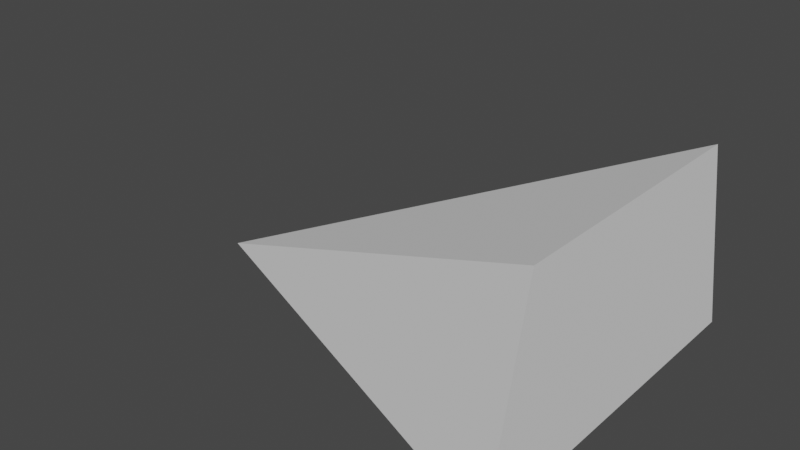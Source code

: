 # Source: tank.blend  (saved by Blender 2.83.18; exported with 4.5.12 LTS)
import bpy
from mathutils import Matrix  # noqa: F401  (used for matrix-valued properties, if any)

bpy.ops.wm.read_factory_settings(use_empty=True)
scene = bpy.context.scene
scene.name = 'Scene'

# ---- collections
col_collection = bpy.data.collections.new('Collection'); scene.collection.children.link(col_collection)

# ---- world
world_world = bpy.data.worlds.new('World'); scene.world = world_world
world_world.use_nodes = True; world_world.node_tree.nodes.clear()
_N = world_world.node_tree.nodes; _L = world_world.node_tree.links
n0 = _N.new('ShaderNodeOutputWorld'); n0.name = 'World Output'; n0.location = (300, 300)
n1 = _N.new('ShaderNodeBackground'); n1.name = 'Background'; n1.location = (10, 300)
n1.inputs[0].default_value = (0.05088, 0.05088, 0.05088, 1.0)
_L.new(n1.outputs[0], n0.inputs[0])
n0.is_active_output = True
world_world.color = (0.05088, 0.05088, 0.05088)
world_world.use_sun_shadow = False
world_world.sun_shadow_jitter_overblur = 0.0

# ---- meshes
me_cube_002 = bpy.data.meshes.new('Cube.002')
me_cube_002.from_pydata([(6.656, -0.2146, 1.0), (-5.741, -0.076, 1.0), (-5.741, -5.014, 1.0), (-5.741, -3.805, 6.279), (-5.741, 4.862, 1.0), (-5.741, 3.622, 6.343)], [], [(4, 0, 2, 1), (0, 3, 2), (0, 5, 3), (4, 5, 0), (1, 3, 5), (2, 3, 1), (5, 4, 1)])
_uv = me_cube_002.uv_layers.new(name='UVMap')
_uv.uv.foreach_set('vector', [0.125, 0.5, 0.1862, 0.75, 0.125, 0.75, 0.125, 0.625, 0.4362, 0.9388, 0.4362, 1.0, 0.375, 1.0, 0.4362, 0.9388, 0.4378, 0.25, 0.4362, 1.0, 0.375, 0.25, 0.4378, 0.25, 0.375, 0.3128, 0.125, 0.625, 0.4362, 1.0, 0.4378, 0.25, 0.375, 1.0, 0.4362, 1.0, 0.125, 0.625, 0.4378, 0.25, 0.375, 0.25, 0.125, 0.625])
me_cube_002.use_remesh_fix_poles = True
me_cube_002.use_remesh_preserve_attributes = False
me_cube_002.use_mirror_vertex_groups = False
me_cube_002.update()

# ---- objects
ob_body = bpy.data.objects.new('body', me_cube_002)
ob_trailpos = bpy.data.objects.new('trailpos', None)

# ---- transforms, parenting, visibility, modifiers, constraints
ob_body.location = (1.486, -0.248, -0.726)
ob_body.rotation_euler = (0.0, -0.0, 3.142)
ob_body.scale = (3.451, 3.451, 3.451)
ob_body.lineart.crease_threshold = 0.0
ob_trailpos.location = (21.29, 0.0, 9.705)
ob_trailpos.rotation_euler = (0.0, -0.0, 4.712)
ob_trailpos.empty_display_type = 'CONE'
ob_trailpos.lineart.crease_threshold = 0.0

# ---- collection membership
col_collection.objects.link(ob_body)
col_collection.objects.link(ob_trailpos)

# ---- scene / render settings (as saved in the file)
scene.frame_start = 1; scene.frame_end = 250; scene.frame_set(1)
scene.render.engine = 'BLENDER_EEVEE_NEXT'
scene.cycles.use_denoising = False
scene.cycles.samples = 128
scene.cycles.sampling_pattern = 'TABULATED_SOBOL'
scene.cycles.use_adaptive_sampling = False
scene.cycles.use_light_tree = False
scene.view_settings.view_transform = 'Filmic'
bpy.context.view_layer.update()

# ---- added for rendering (the .blend has no active camera and no usable light): camera, sun
cam_auto = bpy.data.cameras.new('AutoCamera')
cam_auto.lens = 50.0
cam_auto.sensor_width = 36.0
cam_auto.clip_end = 1000.0
ob_auto_camera = bpy.data.objects.new('AutoCamera', cam_auto)
scene.collection.objects.link(ob_auto_camera)
ob_auto_camera.location = (53.3146, -64.0736, 54.6703)
ob_auto_camera.rotation_euler = (1.09748, -7.21219e-08, 0.694738)
scene.camera = ob_auto_camera
light_auto_sun = bpy.data.lights.new('AutoSun', 'SUN')
light_auto_sun.energy = 3.0
light_auto_sun.angle = 0.0523599
ob_auto_sun = bpy.data.objects.new('AutoSun', light_auto_sun)
scene.collection.objects.link(ob_auto_sun)
ob_auto_sun.rotation_euler = (0.872665, 0.174533, 0.523599)
bpy.context.view_layer.update()
